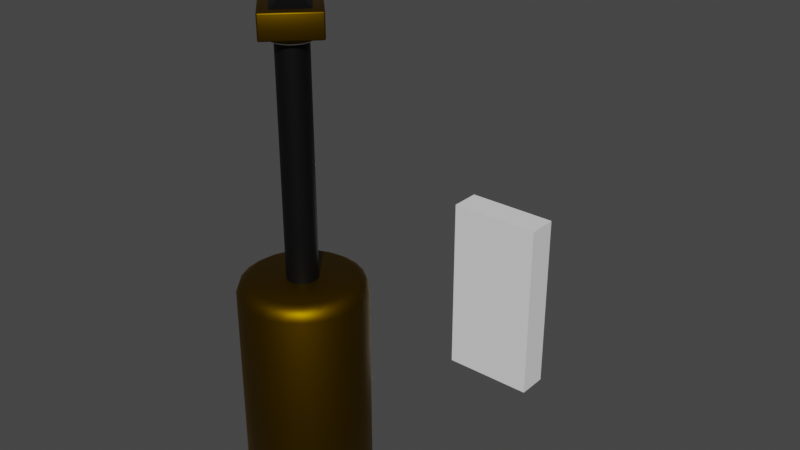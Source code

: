 # Source: WallPiston.blend  (saved by Blender 3.6.13; exported with 4.5.12 LTS)
import bpy
from mathutils import Matrix  # noqa: F401  (used for matrix-valued properties, if any)

bpy.ops.wm.read_factory_settings(use_empty=True)
scene = bpy.context.scene
scene.name = 'Scene'

# ---- collections
col_collection = bpy.data.collections.new('Collection'); scene.collection.children.link(col_collection)

# ---- materials (node trees are filled in below, after node groups)
mat_gold = bpy.data.materials.new('Gold')
mat_gold.use_transparent_shadow = False
mat_dark_metal = bpy.data.materials.new('Dark Metal')
mat_dark_metal.use_transparent_shadow = False
mat_emissive = bpy.data.materials.new('Emissive')
mat_emissive.use_transparent_shadow = False

# ---- node groups
ng_auto_smooth = bpy.data.node_groups.new('Auto Smooth', 'GeometryNodeTree')
_s = ng_auto_smooth.interface.new_socket(name='Geometry', in_out='OUTPUT', socket_type='NodeSocketGeometry')
_s = ng_auto_smooth.interface.new_socket(name='Geometry', in_out='INPUT', socket_type='NodeSocketGeometry')
_s = ng_auto_smooth.interface.new_socket(name='Angle', in_out='INPUT', socket_type='NodeSocketFloat')
_s.subtype = 'ANGLE'
_s.min_value = 0.0
_s.max_value = 3.142
ng_auto_smooth.is_modifier = True
_N = ng_auto_smooth.nodes; _L = ng_auto_smooth.links
n0 = _N.new('NodeGroupOutput'); n0.name = 'Group Output'; n0.location = (480, -100)
n1 = _N.new('NodeGroupInput'); n1.name = 'Group Input'; n1.location = (-420, -300)
n2 = _N.new('NodeGroupInput'); n2.name = 'Group Input.001'; n2.location = (-60, -100)
n3 = _N.new('GeometryNodeSetShadeSmooth'); n3.name = 'Set Shade Smooth'; n3.location = (120, -100)
n3.domain = 'EDGE'
n4 = _N.new('GeometryNodeSetShadeSmooth'); n4.name = 'Set Shade Smooth.001'; n4.location = (300, -100)
n5 = _N.new('GeometryNodeInputMeshEdgeAngle'); n5.name = 'Edge Angle'; n5.location = (-420, -220)
n6 = _N.new('GeometryNodeInputEdgeSmooth'); n6.name = 'Is Edge Smooth'; n6.location = (-60, -160)
n7 = _N.new('GeometryNodeInputShadeSmooth'); n7.name = 'Is Face Smooth'; n7.location = (-240, -340)
n8 = _N.new('FunctionNodeBooleanMath'); n8.name = 'Boolean Math'; n8.location = (-60, -220)
n9 = _N.new('FunctionNodeCompare'); n9.name = 'Compare'; n9.location = (-240, -180)
n9.operation = 'LESS_EQUAL'
_L.new(n5.outputs[0], n9.inputs[0])
_L.new(n4.outputs[0], n0.inputs[0])
_L.new(n1.outputs[1], n9.inputs[1])
_L.new(n9.outputs[0], n8.inputs[0])
_L.new(n7.outputs[0], n8.inputs[1])
_L.new(n2.outputs[0], n3.inputs[0])
_L.new(n6.outputs[0], n3.inputs[1])
_L.new(n3.outputs[0], n4.inputs[0])
_L.new(n8.outputs[0], n3.inputs[2])
n0.is_active_output = True

# ---- material node trees
mat_gold.use_nodes = True; mat_gold.node_tree.nodes.clear()
_N = mat_gold.node_tree.nodes; _L = mat_gold.node_tree.links
n0 = _N.new('ShaderNodeBsdfPrincipled'); n0.name = 'Principled BSDF'; n0.location = (10, 300)
n0.distribution = 'GGX'
n0.subsurface_method = 'RANDOM_WALK_SKIN'
n0.inputs[0].default_value = (0.1413, 0.07634, 0.0, 1.0)
n0.inputs[1].default_value = 1.0
n0.inputs[3].default_value = 1.45
n0.inputs[27].default_value = (0.0, 0.0, 0.0, 1.0)
n0.inputs[28].default_value = 1.0
n1 = _N.new('ShaderNodeOutputMaterial'); n1.name = 'Material Output'; n1.location = (300, 300)
_L.new(n0.outputs[0], n1.inputs[0])
n1.is_active_output = True
mat_dark_metal.use_nodes = True; mat_dark_metal.node_tree.nodes.clear()
_N = mat_dark_metal.node_tree.nodes; _L = mat_dark_metal.node_tree.links
n0 = _N.new('ShaderNodeBsdfPrincipled'); n0.name = 'Principled BSDF'; n0.location = (10, 300)
n0.distribution = 'GGX'
n0.subsurface_method = 'RANDOM_WALK_SKIN'
n0.inputs[0].default_value = (0.007221, 0.007221, 0.007221, 1.0)
n0.inputs[1].default_value = 0.633
n0.inputs[3].default_value = 1.45
n0.inputs[27].default_value = (0.0, 0.0, 0.0, 1.0)
n0.inputs[28].default_value = 1.0
n1 = _N.new('ShaderNodeOutputMaterial'); n1.name = 'Material Output'; n1.location = (300, 300)
_L.new(n0.outputs[0], n1.inputs[0])
n1.is_active_output = True
mat_emissive.use_nodes = True; mat_emissive.node_tree.nodes.clear()
_N = mat_emissive.node_tree.nodes; _L = mat_emissive.node_tree.links
n0 = _N.new('ShaderNodeBsdfPrincipled'); n0.name = 'Principled BSDF'; n0.location = (10, 300)
n0.distribution = 'GGX'
n0.subsurface_method = 'RANDOM_WALK_SKIN'
n0.inputs[3].default_value = 1.45
n0.inputs[27].default_value = (0.0, 0.0, 0.0, 1.0)
n0.inputs[28].default_value = 1.0
n1 = _N.new('ShaderNodeOutputMaterial'); n1.name = 'Material Output'; n1.location = (300, 300)
_L.new(n0.outputs[0], n1.inputs[0])
n1.is_active_output = True

# ---- world
world_world = bpy.data.worlds.new('World'); scene.world = world_world
world_world.use_nodes = True; world_world.node_tree.nodes.clear()
_N = world_world.node_tree.nodes; _L = world_world.node_tree.links
n0 = _N.new('ShaderNodeOutputWorld'); n0.name = 'World Output'; n0.location = (300, 300)
n1 = _N.new('ShaderNodeBackground'); n1.name = 'Background'; n1.location = (10, 300)
n1.inputs[0].default_value = (0.05088, 0.05088, 0.05088, 1.0)
_L.new(n1.outputs[0], n0.inputs[0])
n0.is_active_output = True
world_world.color = (0.05088, 0.05088, 0.05088)
world_world.use_sun_shadow = False
world_world.sun_shadow_jitter_overblur = 0.0

# ---- meshes
me_cube_001 = bpy.data.meshes.new('Cube.001')
me_cube_001.from_pydata([(-0.5012, -0.1659, 0.0), (-0.5012, -0.1659, 2.0), (-0.5012, 0.1659, 0.0), (-0.5012, 0.1659, 2.0), (0.5012, -0.1659, 0.0), (0.5012, -0.1659, 2.0), (0.5012, 0.1659, 0.0), (0.5012, 0.1659, 2.0)], [], [(0, 1, 3, 2), (2, 3, 7, 6), (6, 7, 5, 4), (4, 5, 1, 0), (2, 6, 4, 0), (7, 3, 1, 5)])
_uv = me_cube_001.uv_layers.new(name='UVMap')
_uv.uv.foreach_set('vector', [0.375, 0.0, 0.625, 0.0, 0.625, 0.25, 0.375, 0.25, 0.375, 0.25, 0.625, 0.25, 0.625, 0.5, 0.375, 0.5, 0.375, 0.5, 0.625, 0.5, 0.625, 0.75, 0.375, 0.75, 0.375, 0.75, 0.625, 0.75, 0.625, 1.0, 0.375, 1.0, 0.125, 0.5, 0.375, 0.5, 0.375, 0.75, 0.125, 0.75, 0.625, 0.5, 0.875, 0.5, 0.875, 0.75, 0.625, 0.75])
me_cube_001.update()
me_cylinder = bpy.data.meshes.new('Cylinder')
me_cylinder.from_pydata([(2.136e-08, 0.5735, 2.422), (2.136e-08, 0.5432, 2.501), (0.1484, 0.5539, 2.422), (0.1406, 0.5247, 2.501), (0.2867, 0.4966, 2.422), (0.2716, 0.4704, 2.501), (0.4055, 0.4055, 2.422), (0.3841, 0.3841, 2.501), (0.4966, 0.2867, 2.422), (0.4704, 0.2716, 2.501), (0.5539, 0.1484, 2.422), (0.5247, 0.1406, 2.501), (0.5735, -1.156e-09, 2.422), (0.5432, -1.989e-09, 2.501), (0.5539, -0.1484, 2.422), (0.5247, -0.1406, 2.501), (0.4966, -0.2867, 2.422), (0.4704, -0.2716, 2.501), (0.4055, -0.4055, 2.422), (0.3841, -0.3841, 2.501), (0.2867, -0.4966, 2.422), (0.2716, -0.4704, 2.501), (0.1484, -0.5539, 2.422), (0.1406, -0.5247, 2.501), (2.136e-08, -0.5735, 2.422), (2.136e-08, -0.5432, 2.501), (-0.1484, -0.5539, 2.422), (-0.1406, -0.5247, 2.501), (-0.2867, -0.4966, 2.422), (-0.2716, -0.4704, 2.501), (-0.4055, -0.4055, 2.422), (-0.3841, -0.3841, 2.501), (-0.4966, -0.2867, 2.422), (-0.4704, -0.2716, 2.501), (-0.5539, -0.1484, 2.422), (-0.5247, -0.1406, 2.501), (-0.5735, -1.156e-09, 2.422), (-0.5432, -1.989e-09, 2.501), (-0.5539, 0.1484, 2.422), (-0.5247, 0.1406, 2.501), (-0.4966, 0.2867, 2.422), (-0.4704, 0.2716, 2.501), (-0.4055, 0.4055, 2.422), (-0.3841, 0.3841, 2.501), (-0.2867, 0.4966, 2.422), (-0.2716, 0.4704, 2.501), (-0.1484, 0.5539, 2.422), (-0.1406, 0.5247, 2.501), (2.136e-08, 0.5735, 0.1234), (2.136e-08, 0.4702, -0.002313), (2.136e-08, 0.5432, 0.04376), (0.1217, 0.4542, -0.002313), (0.1484, 0.5539, 0.1234), (0.1406, 0.5247, 0.04376), (0.2351, 0.4072, -0.002313), (0.2867, 0.4966, 0.1234), (0.2716, 0.4704, 0.04376), (0.3325, 0.3325, -0.002313), (0.4055, 0.4055, 0.1234), (0.3841, 0.3841, 0.04376), (0.4072, 0.2351, -0.002313), (0.4966, 0.2867, 0.1234), (0.4704, 0.2716, 0.04376), (0.4542, 0.1217, -0.002313), (0.5539, 0.1484, 0.1234), (0.5247, 0.1406, 0.04376), (0.4702, -3.633e-09, -0.002313), (0.5735, -1.156e-09, 0.1234), (0.5432, -1.989e-09, 0.04376), (0.4542, -0.1217, -0.002313), (0.5539, -0.1484, 0.1234), (0.5247, -0.1406, 0.04376), (0.4072, -0.2351, -0.002313), (0.4966, -0.2867, 0.1234), (0.4704, -0.2716, 0.04376), (0.3325, -0.3325, -0.002313), (0.4055, -0.4055, 0.1234), (0.3841, -0.3841, 0.04376), (0.2351, -0.4072, -0.002313), (0.2867, -0.4966, 0.1234), (0.2716, -0.4704, 0.04376), (0.1217, -0.4542, -0.002313), (0.1484, -0.5539, 0.1234), (0.1406, -0.5247, 0.04376), (2.136e-08, -0.4702, -0.002313), (2.136e-08, -0.5735, 0.1234), (2.136e-08, -0.5432, 0.04376), (-0.1217, -0.4542, -0.002313), (-0.1484, -0.5539, 0.1234), (-0.1406, -0.5247, 0.04376), (-0.2351, -0.4072, -0.002313), (-0.2867, -0.4966, 0.1234), (-0.2716, -0.4704, 0.04376), (-0.3325, -0.3325, -0.002313), (-0.4055, -0.4055, 0.1234), (-0.3841, -0.3841, 0.04376), (-0.4072, -0.2351, -0.002313), (-0.4966, -0.2867, 0.1234), (-0.4704, -0.2716, 0.04376), (-0.4542, -0.1217, -0.002313), (-0.5539, -0.1484, 0.1234), (-0.5247, -0.1406, 0.04376), (-0.4702, -3.633e-09, -0.002313), (-0.5735, -1.156e-09, 0.1234), (-0.5432, -1.989e-09, 0.04376), (-0.4542, 0.1217, -0.002313), (-0.5539, 0.1484, 0.1234), (-0.5247, 0.1406, 0.04376), (-0.4072, 0.2351, -0.002313), (-0.4966, 0.2867, 0.1234), (-0.4704, 0.2716, 0.04376), (-0.3325, 0.3325, -0.002313), (-0.4055, 0.4055, 0.1234), (-0.3841, 0.3841, 0.04376), (-0.2351, 0.4072, -0.002313), (-0.2867, 0.4966, 0.1234), (-0.2716, 0.4704, 0.04376), (-0.1217, 0.4542, -0.002313), (-0.1484, 0.5539, 0.1234), (-0.1406, 0.5247, 0.04376), (0.1217, 0.4542, 2.547), (2.136e-08, 0.4702, 2.547), (0.2351, 0.4072, 2.547), (0.3325, 0.3325, 2.547), (0.4072, 0.2351, 2.547), (0.4542, 0.1217, 2.547), (0.4702, -3.633e-09, 2.547), (0.4542, -0.1217, 2.547), (0.4072, -0.2351, 2.547), (0.3325, -0.3325, 2.547), (0.2351, -0.4072, 2.547), (0.1217, -0.4542, 2.547), (2.136e-08, -0.4702, 2.547), (-0.1217, -0.4542, 2.547), (-0.2351, -0.4072, 2.547), (-0.3325, -0.3325, 2.547), (-0.4072, -0.2351, 2.547), (-0.4542, -0.1217, 2.547), (-0.4702, -3.633e-09, 2.547), (-0.4542, 0.1217, 2.547), (-0.4072, 0.2351, 2.547), (-0.3325, 0.3325, 2.547), (-0.2351, 0.4072, 2.547), (-0.1217, 0.4542, 2.547), (-9.785e-08, 0.1414, 0.0), (0.03661, 0.1366, 0.0), (0.07072, 0.1225, 0.0), (0.1, 0.1, 0.0), (0.1225, 0.07072, 0.0), (0.1366, 0.03661, 0.0), (0.1414, -7.28e-09, 0.0), (0.1366, -0.03661, 0.0), (0.1225, -0.07072, 0.0), (0.1, -0.1, 0.0), (0.07072, -0.1225, 0.0), (0.03661, -0.1366, 0.0), (-9.785e-08, -0.1414, 0.0), (-0.03661, -0.1366, 0.0), (-0.07072, -0.1225, 0.0), (-0.1, -0.1, 0.0), (-0.1225, -0.07072, 0.0), (-0.1366, -0.03661, 0.0), (-0.1414, -7.28e-09, 0.0), (-0.1366, 0.03661, 0.0), (-0.1225, 0.07072, 0.0), (-0.1, 0.1, 0.0), (-0.07072, 0.1225, 0.0), (-0.03661, 0.1366, 0.0), (-1.421e-07, 0.2054, 4.75), (0.05315, 0.1984, 4.75), (0.1027, 0.1779, 4.75), (0.1452, 0.1452, 4.75), (0.1779, 0.1027, 4.75), (0.1984, 0.05315, 4.75), (0.2054, -1.057e-08, 4.75), (0.1984, -0.05315, 4.75), (0.1779, -0.1027, 4.75), (0.1452, -0.1452, 4.75), (0.1027, -0.1779, 4.75), (0.05315, -0.1984, 4.75), (-1.421e-07, -0.2054, 4.75), (-0.05315, -0.1984, 4.75), (-0.1027, -0.1779, 4.75), (-0.1452, -0.1452, 4.75), (-0.1779, -0.1027, 4.75), (-0.1984, -0.05315, 4.75), (-0.2054, -1.057e-08, 4.75), (-0.1984, 0.05315, 4.75), (-0.1779, 0.1027, 4.75), (-0.1452, 0.1452, 4.75), (-0.1027, 0.1779, 4.75), (-0.05315, 0.1984, 4.75), (-0.07072, 0.1225, 4.661), (-0.1366, 0.03661, 4.661), (-0.1225, -0.07072, 4.661), (-0.03661, -0.1366, 4.661), (0.07072, -0.1225, 4.661), (0.1366, -0.03661, 4.661), (0.1225, 0.07072, 4.661), (0.03661, 0.1366, 4.661), (-0.1, 0.1, 4.661), (-0.1225, 0.07072, 4.661), (-0.1414, -7.28e-09, 4.661), (-0.1366, -0.03661, 4.661), (-0.1, -0.1, 4.661), (-0.07072, -0.1225, 4.661), (-9.785e-08, -0.1414, 4.661), (0.03661, -0.1366, 4.661), (0.1, -0.1, 4.661), (0.1225, -0.07072, 4.661), (0.1414, -7.28e-09, 4.661), (0.1366, 0.03661, 4.661), (0.1, 0.1, 4.661), (0.07072, 0.1225, 4.661), (-9.785e-08, 0.1414, 4.661), (-0.03661, 0.1366, 4.661), (-0.1027, 0.1779, 4.661), (-0.1984, 0.05315, 4.661), (-0.1779, -0.1027, 4.661), (-0.05315, -0.1984, 4.661), (0.1027, -0.1779, 4.661), (0.1984, -0.05315, 4.661), (0.1779, 0.1027, 4.661), (0.05315, 0.1984, 4.661), (-0.1779, 0.1027, 4.661), (-0.1984, -0.05315, 4.661), (-0.1027, -0.1779, 4.661), (0.05315, -0.1984, 4.661), (0.1779, -0.1027, 4.661), (0.1984, 0.05315, 4.661), (0.1027, 0.1779, 4.661), (-0.05315, 0.1984, 4.661), (-0.1452, 0.1452, 4.661), (-0.2054, -1.057e-08, 4.661), (-0.1452, -0.1452, 4.661), (-1.421e-07, -0.2054, 4.661), (0.1452, -0.1452, 4.661), (0.2054, -1.057e-08, 4.661), (0.1452, 0.1452, 4.661), (-1.421e-07, 0.2054, 4.661), (-0.345, 9.313e-10, 4.698), (-0.3537, -0.008681, 4.71), (-0.3537, 0.008681, 4.71), (-0.3511, -0.006139, 4.701), (-0.355, -9.313e-10, 4.703), (-0.3573, -3.725e-09, 4.71), (-0.3511, 0.006139, 4.701), (-0.2274, -0.01098, 4.921), (-0.2274, 0.01098, 4.921), (-0.2507, 0.0, 4.921), (-0.232, -1.676e-08, 4.921), (9.313e-10, 0.345, 4.698), (-0.008681, 0.3537, 4.71), (0.008681, 0.3537, 4.71), (-0.006139, 0.3511, 4.701), (-9.313e-10, 0.355, 4.703), (-3.725e-09, 0.3573, 4.71), (0.006139, 0.3511, 4.701), (-0.01098, 0.2274, 4.921), (0.01098, 0.2274, 4.921), (0.0, 0.2507, 4.921), (-1.676e-08, 0.232, 4.921), (-9.313e-10, -0.345, 4.698), (0.008681, -0.3537, 4.71), (-0.008681, -0.3537, 4.71), (0.006139, -0.3511, 4.701), (9.313e-10, -0.355, 4.703), (3.725e-09, -0.3573, 4.71), (-0.006139, -0.3511, 4.701), (0.01098, -0.2274, 4.921), (-0.01098, -0.2274, 4.921), (0.0, -0.2507, 4.921), (1.676e-08, -0.232, 4.921), (0.345, -9.313e-10, 4.698), (0.3537, 0.008681, 4.71), (0.3537, -0.008681, 4.71), (0.3511, 0.006139, 4.701), (0.355, 9.313e-10, 4.703), (0.3573, 3.725e-09, 4.71), (0.3511, -0.006139, 4.701), (0.2274, 0.01098, 4.921), (0.2274, -0.01098, 4.921), (0.2507, 0.0, 4.921), (0.232, 1.676e-08, 4.921), (-0.3537, -0.008681, 4.909), (-0.345, 0.0, 4.921), (-0.3537, 0.008681, 4.909), (-0.3511, -0.006139, 4.917), (-0.355, 1.397e-09, 4.916), (-0.3511, 0.006139, 4.917), (-0.3573, 3.26e-09, 4.909), (0.0, 0.345, 4.921), (0.008681, 0.3537, 4.909), (-0.008681, 0.3537, 4.909), (0.006139, 0.3511, 4.917), (4.113e-10, 0.355, 4.916), (1.863e-09, 0.3573, 4.909), (-0.006139, 0.3511, 4.917), (0.345, 0.0, 4.921), (0.3537, -0.008681, 4.909), (0.3537, 0.008681, 4.909), (0.3511, -0.006139, 4.917), (0.355, -4.113e-10, 4.916), (0.3573, -1.863e-09, 4.909), (0.3511, 0.006139, 4.917), (0.0, -0.345, 4.921), (-0.008681, -0.3537, 4.909), (0.008681, -0.3537, 4.909), (-0.006139, -0.3511, 4.917), (-4.113e-10, -0.355, 4.916), (-1.863e-09, -0.3573, 4.909), (0.006139, -0.3511, 4.917), (0.01098, -0.01098, 5.046), (0.01098, 0.01098, 5.046), (-0.01098, 0.01098, 5.046), (-0.01098, -0.01098, 5.046), (0.01212, 4.657e-10, 5.048), (-5.384e-10, -1.019e-10, 5.051), (-4.657e-10, 0.01212, 5.048), (-0.01212, -4.657e-10, 5.048), (4.657e-10, -0.01212, 5.048), (-0.1302, 0.1302, 4.661), (-0.1151, 0.1151, 4.661), (-0.1841, -9.474e-09, 4.661), (-0.1628, -8.377e-09, 4.661), (-0.1302, -0.1302, 4.661), (-0.1151, -0.1151, 4.661), (-1.273e-07, -0.1841, 4.661), (-1.126e-07, -0.1628, 4.661), (0.1302, -0.1302, 4.661), (0.1151, -0.1151, 4.661), (0.1841, -9.474e-09, 4.661), (0.1628, -8.377e-09, 4.661), (0.1302, 0.1302, 4.661), (0.1151, 0.1151, 4.661), (-1.273e-07, 0.1841, 4.661), (-1.126e-07, 0.1628, 4.661), (-0.08138, 0.141, 4.661), (-0.09203, 0.1594, 4.661), (-0.1572, 0.04212, 4.661), (-0.1778, 0.04764, 4.661), (-0.141, -0.08138, 4.661), (-0.1594, -0.09203, 4.661), (-0.04212, -0.1572, 4.661), (-0.04764, -0.1778, 4.661), (0.08138, -0.141, 4.661), (0.09203, -0.1594, 4.661), (0.1572, -0.04212, 4.661), (0.1778, -0.04764, 4.661), (0.141, 0.08138, 4.661), (0.1594, 0.09203, 4.661), (0.04212, 0.1572, 4.661), (0.04764, 0.1778, 4.661), (-0.141, 0.08138, 4.661), (-0.1594, 0.09203, 4.661), (-0.1572, -0.04212, 4.661), (-0.1778, -0.04764, 4.661), (-0.08138, -0.141, 4.661), (-0.09203, -0.1594, 4.661), (0.04212, -0.1572, 4.661), (0.04764, -0.1778, 4.661), (0.141, -0.08138, 4.661), (0.1594, -0.09203, 4.661), (0.1572, 0.04212, 4.661), (0.1778, 0.04764, 4.661), (0.08138, 0.141, 4.661), (0.09203, 0.1594, 4.661), (-0.04212, 0.1572, 4.661), (-0.04764, 0.1778, 4.661), (-0.1268, 0.1268, 4.644), (-0.1302, 0.1302, 4.648), (-0.1151, 0.1151, 4.648), (-0.1184, 0.1184, 4.644), (-0.1793, -9.231e-09, 4.644), (-0.1841, -9.474e-09, 4.648), (-0.1628, -8.377e-09, 4.648), (-0.1675, -8.619e-09, 4.644), (-0.1268, -0.1268, 4.644), (-0.1302, -0.1302, 4.648), (-0.1151, -0.1151, 4.648), (-0.1184, -0.1184, 4.644), (-1.241e-07, -0.1793, 4.644), (-1.273e-07, -0.1841, 4.648), (-1.126e-07, -0.1628, 4.648), (-1.158e-07, -0.1675, 4.644), (0.1268, -0.1268, 4.644), (0.1302, -0.1302, 4.648), (0.1151, -0.1151, 4.648), (0.1184, -0.1184, 4.644), (0.1793, -9.231e-09, 4.644), (0.1841, -9.474e-09, 4.648), (0.1628, -8.377e-09, 4.648), (0.1675, -8.619e-09, 4.644), (0.1268, 0.1268, 4.644), (0.1302, 0.1302, 4.648), (0.1151, 0.1151, 4.648), (0.1184, 0.1184, 4.644), (-1.241e-07, 0.1793, 4.644), (-1.273e-07, 0.1841, 4.648), (-1.126e-07, 0.1628, 4.648), (-1.158e-07, 0.1675, 4.644), (-0.08374, 0.145, 4.644), (-0.08138, 0.141, 4.648), (-0.09203, 0.1594, 4.648), (-0.08967, 0.1553, 4.644), (-0.1618, 0.04335, 4.644), (-0.1572, 0.04212, 4.648), (-0.1778, 0.04764, 4.648), (-0.1732, 0.04642, 4.644), (-0.145, -0.08374, 4.644), (-0.141, -0.08138, 4.648), (-0.1594, -0.09203, 4.648), (-0.1553, -0.08967, 4.644), (-0.04335, -0.1618, 4.644), (-0.04212, -0.1572, 4.648), (-0.04764, -0.1778, 4.648), (-0.04642, -0.1732, 4.644), (0.08374, -0.145, 4.644), (0.08138, -0.141, 4.648), (0.09203, -0.1594, 4.648), (0.08967, -0.1553, 4.644), (0.1618, -0.04335, 4.644), (0.1572, -0.04212, 4.648), (0.1778, -0.04764, 4.648), (0.1732, -0.04642, 4.644), (0.145, 0.08374, 4.644), (0.141, 0.08138, 4.648), (0.1594, 0.09203, 4.648), (0.1553, 0.08967, 4.644), (0.04335, 0.1618, 4.644), (0.04212, 0.1572, 4.648), (0.04764, 0.1778, 4.648), (0.04642, 0.1732, 4.644), (-0.145, 0.08374, 4.644), (-0.141, 0.08138, 4.648), (-0.1594, 0.09203, 4.648), (-0.1553, 0.08967, 4.644), (-0.1618, -0.04335, 4.644), (-0.1572, -0.04212, 4.648), (-0.1778, -0.04764, 4.648), (-0.1732, -0.04642, 4.644), (-0.08374, -0.145, 4.644), (-0.08138, -0.141, 4.648), (-0.09203, -0.1594, 4.648), (-0.08967, -0.1553, 4.644), (0.04335, -0.1618, 4.644), (0.04212, -0.1572, 4.648), (0.04764, -0.1778, 4.648), (0.04642, -0.1732, 4.644), (0.145, -0.08374, 4.644), (0.141, -0.08138, 4.648), (0.1594, -0.09203, 4.648), (0.1553, -0.08967, 4.644), (0.1618, 0.04335, 4.644), (0.1572, 0.04212, 4.648), (0.1778, 0.04764, 4.648), (0.1732, 0.04642, 4.644), (0.08374, 0.145, 4.644), (0.08138, 0.141, 4.648), (0.09203, 0.1594, 4.648), (0.08967, 0.1553, 4.644), (-0.04335, 0.1618, 4.644), (-0.04212, 0.1572, 4.648), (-0.04764, 0.1778, 4.648), (-0.04642, 0.1732, 4.644)], [], [(2, 0, 1, 3), (4, 2, 3, 5), (6, 4, 5, 7), (8, 6, 7, 9), (10, 8, 9, 11), (12, 10, 11, 13), (14, 12, 13, 15), (16, 14, 15, 17), (18, 16, 17, 19), (20, 18, 19, 21), (22, 20, 21, 23), (24, 22, 23, 25), (26, 24, 25, 27), (28, 26, 27, 29), (30, 28, 29, 31), (32, 30, 31, 33), (34, 32, 33, 35), (36, 34, 35, 37), (38, 36, 37, 39), (40, 38, 39, 41), (42, 40, 41, 43), (44, 42, 43, 45), (46, 44, 45, 47), (0, 46, 47, 1), (143, 142, 141, 140, 139, 138, 137, 136, 135, 134, 133, 132, 131, 130, 129, 128, 127, 126, 125, 124, 123, 122, 120, 121), (52, 48, 0, 2), (49, 51, 54, 57, 60, 63, 66, 69, 72, 75, 78, 81, 84, 87, 90, 93, 96, 99, 102, 105, 108, 111, 114, 117), (55, 52, 2, 4), (58, 55, 4, 6), (61, 58, 6, 8), (64, 61, 8, 10), (67, 64, 10, 12), (70, 67, 12, 14), (73, 70, 14, 16), (76, 73, 16, 18), (79, 76, 18, 20), (82, 79, 20, 22), (85, 82, 22, 24), (88, 85, 24, 26), (91, 88, 26, 28), (94, 91, 28, 30), (97, 94, 30, 32), (100, 97, 32, 34), (103, 100, 34, 36), (106, 103, 36, 38), (109, 106, 38, 40), (112, 109, 40, 42), (115, 112, 42, 44), (118, 115, 44, 46), (48, 118, 46, 0), (52, 53, 50, 48), (53, 51, 49, 50), (55, 56, 53, 52), (56, 54, 51, 53), (58, 59, 56, 55), (59, 57, 54, 56), (61, 62, 59, 58), (62, 60, 57, 59), (64, 65, 62, 61), (65, 63, 60, 62), (67, 68, 65, 64), (68, 66, 63, 65), (70, 71, 68, 67), (71, 69, 66, 68), (73, 74, 71, 70), (74, 72, 69, 71), (76, 77, 74, 73), (77, 75, 72, 74), (79, 80, 77, 76), (80, 78, 75, 77), (82, 83, 80, 79), (83, 81, 78, 80), (85, 86, 83, 82), (86, 84, 81, 83), (88, 89, 86, 85), (89, 87, 84, 86), (91, 92, 89, 88), (92, 90, 87, 89), (94, 95, 92, 91), (95, 93, 90, 92), (97, 98, 95, 94), (98, 96, 93, 95), (100, 101, 98, 97), (101, 99, 96, 98), (103, 104, 101, 100), (104, 102, 99, 101), (106, 107, 104, 103), (107, 105, 102, 104), (109, 110, 107, 106), (110, 108, 105, 107), (112, 113, 110, 109), (113, 111, 108, 110), (115, 116, 113, 112), (116, 114, 111, 113), (118, 119, 116, 115), (119, 117, 114, 116), (48, 50, 119, 118), (50, 49, 117, 119), (1, 47, 143, 121), (47, 45, 142, 143), (45, 43, 141, 142), (43, 41, 140, 141), (41, 39, 139, 140), (39, 37, 138, 139), (37, 35, 137, 138), (35, 33, 136, 137), (33, 31, 135, 136), (31, 29, 134, 135), (29, 27, 133, 134), (27, 25, 132, 133), (25, 23, 131, 132), (23, 21, 130, 131), (21, 19, 129, 130), (19, 17, 128, 129), (17, 15, 127, 128), (15, 13, 126, 127), (13, 11, 125, 126), (11, 9, 124, 125), (9, 7, 123, 124), (7, 5, 122, 123), (5, 3, 120, 122), (3, 1, 121, 120), (216, 232, 189, 190), (217, 233, 186, 187), (218, 234, 183, 184), (219, 235, 180, 181), (220, 236, 177, 178), (221, 237, 174, 175), (222, 238, 171, 172), (223, 239, 168, 169), (231, 216, 190, 191), (224, 217, 187, 188), (225, 218, 184, 185), (226, 219, 181, 182), (227, 220, 178, 179), (228, 221, 175, 176), (229, 222, 172, 173), (230, 223, 169, 170), (232, 224, 188, 189), (233, 225, 185, 186), (234, 226, 182, 183), (235, 227, 179, 180), (236, 228, 176, 177), (237, 229, 173, 174), (238, 230, 170, 171), (239, 231, 191, 168), (144, 167, 215, 214), (147, 146, 213, 212), (150, 149, 211, 210), (153, 152, 209, 208), (156, 155, 207, 206), (159, 158, 205, 204), (162, 161, 203, 202), (165, 164, 201, 200), (146, 145, 199, 213), (149, 148, 198, 211), (152, 151, 197, 209), (155, 154, 196, 207), (158, 157, 195, 205), (161, 160, 194, 203), (164, 163, 193, 201), (167, 166, 192, 215), (145, 144, 214, 199), (148, 147, 212, 198), (151, 150, 210, 197), (154, 153, 208, 196), (157, 156, 206, 195), (160, 159, 204, 194), (163, 162, 202, 193), (166, 165, 200, 192), (335, 368, 231, 239), (333, 366, 230, 238), (331, 364, 229, 237), (329, 362, 228, 236), (327, 360, 227, 235), (325, 358, 226, 234), (323, 356, 225, 233), (321, 354, 224, 232), (366, 352, 223, 230), (364, 350, 222, 229), (362, 348, 221, 228), (360, 346, 220, 227), (358, 344, 219, 226), (356, 342, 218, 225), (354, 340, 217, 224), (368, 338, 216, 231), (352, 335, 239, 223), (350, 333, 238, 222), (348, 331, 237, 221), (346, 329, 236, 220), (344, 327, 235, 219), (342, 325, 234, 218), (340, 323, 233, 217), (338, 321, 232, 216), (264, 306, 284, 241), (280, 259, 313), (269, 281, 312), (258, 248, 314), (242, 286, 293, 252), (247, 270, 315), (275, 299, 307, 263), (253, 292, 300, 274), (260, 259, 280, 282, 298, 291), (249, 248, 258, 260, 291, 285), (271, 270, 247, 249, 285, 305), (282, 281, 269, 271, 305, 298), (240, 243, 244, 246), (241, 245, 244, 243), (242, 246, 244, 245), (247, 250, 249), (250, 248, 249), (251, 254, 255, 257), (252, 256, 255, 254), (253, 257, 255, 256), (258, 261, 260), (261, 259, 260), (262, 265, 266, 268), (263, 267, 266, 265), (264, 268, 266, 267), (269, 272, 271), (272, 270, 271), (273, 276, 277, 279), (274, 278, 277, 276), (275, 279, 277, 278), (280, 283, 282), (283, 281, 282), (284, 287, 288, 290), (285, 289, 288, 287), (286, 290, 288, 289), (291, 294, 295, 297), (292, 296, 295, 294), (293, 297, 295, 296), (298, 301, 302, 304), (299, 303, 302, 301), (300, 304, 302, 303), (305, 308, 309, 311), (306, 310, 309, 308), (307, 311, 309, 310), (312, 316, 317, 320), (313, 318, 317, 316), (314, 319, 317, 318), (315, 320, 317, 319), (251, 240, 246, 254), (254, 246, 242, 252), (241, 284, 290, 245), (245, 290, 286, 242), (285, 291, 297, 289), (289, 297, 293, 286), (292, 253, 256, 296), (296, 256, 252, 293), (273, 251, 257, 276), (276, 257, 253, 274), (291, 298, 304, 294), (294, 304, 300, 292), (299, 275, 278, 303), (303, 278, 274, 300), (262, 273, 279, 265), (265, 279, 275, 263), (298, 305, 311, 301), (301, 311, 307, 299), (306, 264, 267, 310), (310, 267, 263, 307), (240, 262, 268, 243), (243, 268, 264, 241), (305, 285, 287, 308), (308, 287, 284, 306), (312, 281, 283, 316), (316, 283, 280, 313), (258, 314, 318, 261), (261, 318, 313, 259), (247, 315, 319, 250), (250, 319, 314, 248), (269, 312, 320, 272), (272, 320, 315, 270), (251, 273, 262, 240), (192, 200, 322, 337), (336, 367, 462, 399), (193, 202, 324, 339), (453, 425, 428, 456), (194, 204, 326, 341), (322, 353, 434, 371), (195, 206, 328, 343), (364, 331, 390, 455), (196, 208, 330, 345), (349, 334, 395, 426), (197, 210, 332, 347), (449, 421, 424, 452), (198, 212, 334, 349), (343, 328, 383, 414), (199, 214, 336, 351), (334, 365, 458, 395), (215, 192, 337, 367), (361, 347, 422, 450), (201, 193, 339, 353), (362, 329, 386, 451), (203, 194, 341, 355), (392, 453, 456, 389), (205, 195, 343, 357), (445, 417, 420, 448), (207, 196, 345, 359), (341, 326, 379, 410), (209, 197, 347, 361), (396, 457, 460, 393), (211, 198, 349, 363), (359, 345, 418, 446), (213, 199, 351, 365), (327, 344, 415, 382), (200, 201, 353, 322), (388, 449, 452, 385), (202, 203, 355, 324), (441, 413, 416, 444), (204, 205, 357, 326), (339, 324, 375, 406), (206, 207, 359, 328), (330, 361, 450, 387), (208, 209, 361, 330), (357, 343, 414, 442), (210, 211, 363, 332), (325, 342, 411, 378), (212, 213, 365, 334), (384, 445, 448, 381), (214, 215, 367, 336), (351, 336, 399, 430), (354, 321, 370, 435), (356, 323, 374, 439), (358, 325, 378, 443), (360, 327, 382, 447), (345, 330, 387, 418), (332, 363, 454, 391), (366, 333, 394, 459), (368, 335, 398, 463), (367, 337, 402, 462), (353, 339, 406, 434), (355, 341, 410, 438), (344, 358, 443, 415), (346, 360, 447, 419), (348, 362, 451, 423), (363, 349, 426, 454), (365, 351, 430, 458), (401, 372, 369, 404), (405, 376, 373, 408), (409, 380, 377, 412), (413, 384, 381, 416), (417, 388, 385, 420), (421, 392, 389, 424), (425, 396, 393, 428), (429, 400, 397, 432), (329, 346, 419, 386), (337, 322, 371, 402), (350, 364, 455, 427), (400, 461, 464, 397), (347, 332, 391, 422), (324, 355, 438, 375), (457, 429, 432, 460), (338, 368, 463, 403), (331, 348, 423, 390), (376, 437, 440, 373), (352, 366, 459, 431), (433, 405, 408, 436), (335, 352, 431, 398), (326, 357, 442, 379), (340, 354, 435, 407), (333, 350, 427, 394), (380, 441, 444, 377), (323, 340, 407, 374), (437, 409, 412, 440), (461, 401, 404, 464), (328, 359, 446, 383), (321, 338, 403, 370), (342, 356, 439, 411), (372, 401, 402, 371), (370, 403, 404, 369), (376, 405, 406, 375), (374, 407, 408, 373), (380, 409, 410, 379), (378, 411, 412, 377), (384, 413, 414, 383), (382, 415, 416, 381), (388, 417, 418, 387), (386, 419, 420, 385), (392, 421, 422, 391), (390, 423, 424, 389), (396, 425, 426, 395), (394, 427, 428, 393), (400, 429, 430, 399), (398, 431, 432, 397), (401, 461, 462, 402), (403, 463, 464, 404), (405, 433, 434, 406), (407, 435, 436, 408), (409, 437, 438, 410), (411, 439, 440, 412), (413, 441, 442, 414), (415, 443, 444, 416), (417, 445, 446, 418), (419, 447, 448, 420), (421, 449, 450, 422), (423, 451, 452, 424), (425, 453, 454, 426), (427, 455, 456, 428), (429, 457, 458, 430), (431, 459, 460, 432), (433, 372, 371, 434), (435, 370, 369, 436), (437, 376, 375, 438), (439, 374, 373, 440), (441, 380, 379, 442), (443, 378, 377, 444), (445, 384, 383, 446), (447, 382, 381, 448), (449, 388, 387, 450), (451, 386, 385, 452), (453, 392, 391, 454), (455, 390, 389, 456), (457, 396, 395, 458), (459, 394, 393, 460), (461, 400, 399, 462), (463, 398, 397, 464), (372, 433, 436, 369)])
me_cylinder.polygons.foreach_set('use_smooth', [True] * 419)
me_cylinder.polygons.foreach_set('material_index', [0, 0, 0, 0, 0, 0, 0, 0, 0, 0, 0, 0, 0, 0, 0, 0, 0, 0, 0, 0, 0, 0, 0, 0, 0, 0, 0, 0, 0, 0, 0, 0, 0, 0, 0, 0, 0, 0, 0, 0, 0, 0, 0, 0, 0, 0, 0, 0, 0, 0, 0, 0, 0, 0, 0, 0, 0, 0, 0, 0, 0, 0, 0, 0, 0, 0, 0, 0, 0, 0, 0, 0, 0, 0, 0, 0, 0, 0, 0, 0, 0, 0, 0, 0, 0, 0, 0, 0, 0, 0, 0, 0, 0, 0, 0, 0, 0, 0, 0, 0, 0, 0, 0, 0, 0, 0, 0, 0, 0, 0, 0, 0, 0, 0, 0, 0, 0, 0, 0, 0, 0, 0, 0, 0, 0, 0, 0, 0, 0, 0, 0, 0, 0, 0, 0, 0, 0, 0, 0, 0, 0, 0, 0, 0, 0, 0, 1, 1, 1, 1, 1, 1, 1, 1, 1, 1, 1, 1, 1, 1, 1, 1, 1, 1, 1, 1, 1, 1, 1, 1, 0, 0, 0, 0, 0, 0, 0, 0, 0, 0, 0, 0, 0, 0, 0, 0, 0, 0, 0, 0, 0, 0, 0, 0, 0, 1, 1, 1, 0, 1, 0, 0, 0, 0, 0, 0, 0, 0, 0, 0, 0, 0, 0, 0, 0, 0, 0, 0, 0, 0, 0, 0, 0, 0, 0, 0, 0, 0, 0, 0, 0, 0, 0, 0, 0, 0, 0, 0, 1, 1, 1, 1, 0, 0, 0, 0, 0, 0, 0, 0, 0, 0, 0, 0, 0, 0, 0, 0, 0, 0, 0, 0, 0, 0, 0, 0, 1, 1, 1, 1, 1, 1, 1, 1, 0, 0, 2, 0, 2, 0, 2, 0, 2, 0, 2, 0, 2, 0, 2, 0, 2, 0, 2, 0, 2, 0, 2, 0, 2, 0, 2, 0, 2, 0, 2, 0, 2, 0, 2, 0, 2, 0, 2, 0, 2, 0, 2, 0, 2, 0, 2, 0, 2, 2, 2, 2, 2, 2, 2, 2, 2, 2, 2, 2, 2, 2, 2, 2, 2, 2, 2, 2, 2, 2, 2, 2, 2, 2, 2, 2, 2, 2, 2, 2, 2, 2, 2, 2, 2, 2, 2, 2, 2, 2, 2, 2, 2, 2, 2, 2, 2, 2, 2, 2, 2, 2, 2, 2, 2, 2, 2, 2, 2, 2, 2, 2, 2, 2, 2, 2, 2, 2, 2, 2, 2, 2, 2, 2, 2, 2, 2, 2, 2, 2, 2, 2, 2, 2, 2, 2, 2, 2, 2, 2, 2, 2, 2, 2, 2])
_uv = me_cylinder.uv_layers.new(name='UVMap')
_uv.uv.foreach_set('vector', [0.6827, 0.0171, 0.6517, 0.0171, 0.6508, 0.0, 0.6802, 0.0, 0.7105, 0.0171, 0.6827, 0.0171, 0.6802, 0.0, 0.7066, 0.0, 0.7332, 0.0171, 0.7105, 0.0171, 0.7066, 0.0, 0.7281, 0.0, 0.7611, 0.0171, 0.7332, 0.0171, 0.7372, 0.0, 0.7635, 0.0, 0.7921, 0.0171, 0.7611, 0.0171, 0.7635, 0.0, 0.7929, 0.0, 0.8242, 0.0171, 0.7921, 0.0171, 0.7929, 0.0, 0.8234, 0.0, 0.8552, 0.0171, 0.8242, 0.0171, 0.8234, 0.0, 0.8527, 0.0, 0.883, 0.0171, 0.8552, 0.0171, 0.8527, 0.0, 0.8791, 0.0, 0.1929, 0.0171, 0.1702, 0.0171, 0.1754, 0.0, 0.1969, 0.0, 0.2208, 0.0171, 0.1929, 0.0171, 0.1969, 0.0, 0.2232, 0.0, 0.2518, 0.0171, 0.2208, 0.0171, 0.2232, 0.0, 0.2526, 0.0, 0.2839, 0.0171, 0.2518, 0.0171, 0.2526, 0.0, 0.2831, 0.0, 0.3149, 0.0171, 0.2839, 0.0171, 0.2831, 0.0, 0.3124, 0.0, 0.3427, 0.0171, 0.3149, 0.0171, 0.3124, 0.0, 0.3388, 0.0, 0.3882, 0.0171, 0.3655, 0.0171, 0.3706, 0.0, 0.3921, 0.0, 0.416, 0.0171, 0.3882, 0.0171, 0.3921, 0.0, 0.4185, 0.0, 0.447, 0.0171, 0.416, 0.0171, 0.4185, 0.0, 0.4479, 0.0, 0.4791, 0.0171, 0.447, 0.0171, 0.4479, 0.0, 0.4783, 0.0, 0.5102, 0.0171, 0.4791, 0.0171, 0.4783, 0.0, 0.5077, 0.0, 0.538, 0.0171, 0.5102, 0.0171, 0.5077, 0.0, 0.534, 0.0, 0.5607, 0.0171, 0.538, 0.0171, 0.534, 0.0, 0.5556, 0.0, 0.5885, 0.0171, 0.5607, 0.0171, 0.5647, 0.0, 0.591, 0.0, 0.6196, 0.0171, 0.5885, 0.0171, 0.591, 0.0, 0.6204, 0.0, 0.6517, 0.0171, 0.6196, 0.0171, 0.6204, 0.0, 0.6508, 0.0, 0.2472, 0.7361, 0.2244, 0.7229, 0.2057, 0.7043, 0.1926, 0.6815, 0.1858, 0.656, 0.1858, 0.6297, 0.1926, 0.6042, 0.2057, 0.5814, 0.2244, 0.5628, 0.2472, 0.5496, 0.2726, 0.5428, 0.2989, 0.5428, 0.3244, 0.5496, 0.3472, 0.5628, 0.3658, 0.5814, 0.379, 0.6042, 0.3858, 0.6297, 0.3858, 0.656, 0.379, 0.6815, 0.3658, 0.7043, 0.3472, 0.7229, 0.3244, 0.7361, 0.2989, 0.7429, 0.2726, 0.7429, 0.6827, 0.5102, 0.6517, 0.5102, 0.6517, 0.0171, 0.6827, 0.0171, 0.5037, 0.7429, 0.4783, 0.7361, 0.4555, 0.7229, 0.4369, 0.7043, 0.4237, 0.6815, 0.4169, 0.656, 0.4169, 0.6297, 0.4237, 0.6042, 0.4369, 0.5814, 0.4555, 0.5628, 0.4783, 0.5496, 0.5037, 0.5428, 0.5301, 0.5428, 0.5555, 0.5496, 0.5783, 0.5628, 0.5969, 0.5814, 0.6101, 0.6042, 0.6169, 0.6297, 0.6169, 0.656, 0.6101, 0.6815, 0.5969, 0.7043, 0.5783, 0.7229, 0.5555, 0.7361, 0.5301, 0.7429, 0.7105, 0.5102, 0.6827, 0.5102, 0.6827, 0.0171, 0.7105, 0.0171, 0.7332, 0.5102, 0.7105, 0.5102, 0.7105, 0.0171, 0.7332, 0.0171, 0.7611, 0.5102, 0.7332, 0.5102, 0.7332, 0.0171, 0.7611, 0.0171, 0.7921, 0.5102, 0.7611, 0.5102, 0.7611, 0.0171, 0.7921, 0.0171, 0.8242, 0.5102, 0.7921, 0.5102, 0.7921, 0.0171, 0.8242, 0.0171, 0.8552, 0.5102, 0.8242, 0.5102, 0.8242, 0.0171, 0.8552, 0.0171, 0.883, 0.5102, 0.8552, 0.5102, 0.8552, 0.0171, 0.883, 0.0171, 0.1929, 0.5102, 0.1702, 0.5102, 0.1702, 0.0171, 0.1929, 0.0171, 0.2208, 0.5102, 0.1929, 0.5102, 0.1929, 0.0171, 0.2208, 0.0171, 0.2518, 0.5102, 0.2208, 0.5102, 0.2208, 0.0171, 0.2518, 0.0171, 0.2839, 0.5102, 0.2518, 0.5102, 0.2518, 0.0171, 0.2839, 0.0171, 0.3149, 0.5102, 0.2839, 0.5102, 0.2839, 0.0171, 0.3149, 0.0171, 0.3427, 0.5102, 0.3149, 0.5102, 0.3149, 0.0171, 0.3427, 0.0171, 0.3655, 0.5102, 0.3427, 0.5102, 0.3427, 0.0171, 0.3655, 0.0171, 0.416, 0.5102, 0.3882, 0.5102, 0.3882, 0.0171, 0.416, 0.0171, 0.447, 0.5102, 0.416, 0.5102, 0.416, 0.0171, 0.447, 0.0171, 0.4791, 0.5102, 0.447, 0.5102, 0.447, 0.0171, 0.4791, 0.0171, 0.5102, 0.5102, 0.4791, 0.5102, 0.4791, 0.0171, 0.5102, 0.0171, 0.538, 0.5102, 0.5102, 0.5102, 0.5102, 0.0171, 0.538, 0.0171, 0.5607, 0.5102, 0.538, 0.5102, 0.538, 0.0171, 0.5607, 0.0171, 0.5885, 0.5102, 0.5607, 0.5102, 0.5607, 0.0171, 0.5885, 0.0171, 0.6196, 0.5102, 0.5885, 0.5102, 0.5885, 0.0171, 0.6196, 0.0171, 0.6517, 0.5102, 0.6196, 0.5102, 0.6196, 0.0171, 0.6517, 0.0171, 0.6827, 0.5102, 0.6802, 0.5273, 0.6508, 0.5273, 0.6517, 0.5102, 0.4723, 0.7505, 0.4783, 0.7361, 0.5037, 0.7429, 0.5017, 0.7584, 0.7105, 0.5102, 0.7066, 0.5273, 0.6802, 0.5273, 0.6827, 0.5102, 0.4459, 0.7353, 0.4555, 0.7229, 0.4783, 0.7361, 0.4723, 0.7505, 0.7332, 0.5102, 0.7281, 0.5273, 0.7066, 0.5273, 0.7105, 0.5102, 0.4244, 0.7138, 0.4369, 0.7043, 0.4555, 0.7229, 0.4459, 0.7353, 0.7611, 0.5102, 0.7635, 0.5273, 0.7372, 0.5273, 0.7332, 0.5102, 0.4092, 0.6875, 0.4237, 0.6815, 0.4369, 0.7043, 0.4244, 0.7138, 0.7921, 0.5102, 0.7929, 0.5273, 0.7635, 0.5273, 0.7611, 0.5102, 0.4013, 0.6581, 0.4169, 0.656, 0.4237, 0.6815, 0.4092, 0.6875, 0.8242, 0.5102, 0.8234, 0.5273, 0.7929, 0.5273, 0.7921, 0.5102, 0.4013, 0.6276, 0.4169, 0.6297, 0.4169, 0.656, 0.4013, 0.6581, 0.8552, 0.5102, 0.8527, 0.5273, 0.8234, 0.5273, 0.8242, 0.5102, 0.4092, 0.5982, 0.4237, 0.6042, 0.4169, 0.6297, 0.4013, 0.6276, 0.883, 0.5102, 0.8791, 0.5273, 0.8527, 0.5273, 0.8552, 0.5102, 0.4244, 0.5719, 0.4369, 0.5814, 0.4237, 0.6042, 0.4092, 0.5982, 0.1929, 0.5102, 0.1969, 0.5273, 0.1754, 0.5273, 0.1702, 0.5102, 0.4459, 0.5504, 0.4555, 0.5628, 0.4369, 0.5814, 0.4244, 0.5719, 0.2208, 0.5102, 0.2232, 0.5273, 0.1969, 0.5273, 0.1929, 0.5102, 0.4723, 0.5352, 0.4783, 0.5496, 0.4555, 0.5628, 0.4459, 0.5504, 0.2518, 0.5102, 0.2526, 0.5273, 0.2232, 0.5273, 0.2208, 0.5102, 0.5017, 0.5273, 0.5037, 0.5428, 0.4783, 0.5496, 0.4723, 0.5352, 0.2839, 0.5102, 0.2831, 0.5273, 0.2526, 0.5273, 0.2518, 0.5102, 0.5321, 0.5273, 0.5301, 0.5428, 0.5037, 0.5428, 0.5017, 0.5273, 0.3149, 0.5102, 0.3124, 0.5273, 0.2831, 0.5273, 0.2839, 0.5102, 0.5615, 0.5352, 0.5555, 0.5496, 0.5301, 0.5428, 0.5321, 0.5273, 0.3427, 0.5102, 0.3388, 0.5273, 0.3124, 0.5273, 0.3149, 0.5102, 0.5879, 0.5504, 0.5783, 0.5628, 0.5555, 0.5496, 0.5615, 0.5352, 0.3882, 0.5102, 0.3921, 0.5273, 0.3706, 0.5273, 0.3655, 0.5102, 0.6094, 0.5719, 0.5969, 0.5814, 0.5783, 0.5628, 0.5879, 0.5504, 0.416, 0.5102, 0.4185, 0.5273, 0.3921, 0.5273, 0.3882, 0.5102, 0.6246, 0.5982, 0.6101, 0.6042, 0.5969, 0.5814, 0.6094, 0.5719, 0.447, 0.5102, 0.4479, 0.5273, 0.4185, 0.5273, 0.416, 0.5102, 0.6325, 0.6276, 0.6169, 0.6297, 0.6101, 0.6042, 0.6246, 0.5982, 0.4791, 0.5102, 0.4783, 0.5273, 0.4479, 0.5273, 0.447, 0.5102, 0.6325, 0.6581, 0.6169, 0.656, 0.6169, 0.6297, 0.6325, 0.6276, 0.5102, 0.5102, 0.5077, 0.5273, 0.4783, 0.5273, 0.4791, 0.5102, 0.6246, 0.6875, 0.6101, 0.6815, 0.6169, 0.656, 0.6325, 0.6581, 0.538, 0.5102, 0.534, 0.5273, 0.5077, 0.5273, 0.5102, 0.5102, 0.6094, 0.7138, 0.5969, 0.7043, 0.6101, 0.6815, 0.6246, 0.6875, 0.5607, 0.5102, 0.5556, 0.5273, 0.534, 0.5273, 0.538, 0.5102, 0.5879, 0.7353, 0.5783, 0.7229, 0.5969, 0.7043, 0.6094, 0.7138, 0.5885, 0.5102, 0.591, 0.5273, 0.5647, 0.5273, 0.5607, 0.5102, 0.5615, 0.7505, 0.5555, 0.7361, 0.5783, 0.7229, 0.5879, 0.7353, 0.6196, 0.5102, 0.6204, 0.5273, 0.591, 0.5273, 0.5885, 0.5102, 0.5321, 0.7584, 0.5301, 0.7429, 0.5555, 0.7361, 0.5615, 0.7505, 0.6517, 0.5102, 0.6508, 0.5273, 0.6204, 0.5273, 0.6196, 0.5102, 0.5017, 0.7584, 0.5037, 0.7429, 0.5301, 0.7429, 0.5321, 0.7584, 0.2706, 0.7584, 0.2412, 0.7505, 0.2472, 0.7361, 0.2726, 0.7429, 0.2412, 0.7505, 0.2148, 0.7353, 0.2244, 0.7229, 0.2472, 0.7361, 0.2148, 0.7353, 0.1933, 0.7138, 0.2057, 0.7043, 0.2244, 0.7229, 0.1933, 0.7138, 0.1781, 0.6875, 0.1926, 0.6815, 0.2057, 0.7043, 0.1781, 0.6875, 0.1702, 0.6581, 0.1858, 0.656, 0.1926, 0.6815, 0.1702, 0.6581, 0.1702, 0.6276, 0.1858, 0.6297, 0.1858, 0.656, 0.1702, 0.6276, 0.1781, 0.5982, 0.1926, 0.6042, 0.1858, 0.6297, 0.1781, 0.5982, 0.1933, 0.5719, 0.2057, 0.5814, 0.1926, 0.6042, 0.1933, 0.5719, 0.2148, 0.5504, 0.2244, 0.5628, 0.2057, 0.5814, 0.2148, 0.5504, 0.2412, 0.5352, 0.2472, 0.5496, 0.2244, 0.5628, 0.2412, 0.5352, 0.2706, 0.5273, 0.2726, 0.5428, 0.2472, 0.5496, 0.2706, 0.5273, 0.301, 0.5273, 0.2989, 0.5428, 0.2726, 0.5428, 0.301, 0.5273, 0.3304, 0.5352, 0.3244, 0.5496, 0.2989, 0.5428, 0.3304, 0.5352, 0.3567, 0.5504, 0.3472, 0.5628, 0.3244, 0.5496, 0.3567, 0.5504, 0.3783, 0.5719, 0.3658, 0.5814, 0.3472, 0.5628, 0.3783, 0.5719, 0.3935, 0.5982, 0.379, 0.6042, 0.3658, 0.5814, 0.3935, 0.5982, 0.4013, 0.6276, 0.3858, 0.6297, 0.379, 0.6042, 0.4013, 0.6276, 0.4013, 0.6581, 0.3858, 0.656, 0.3858, 0.6297, 0.4013, 0.6581, 0.3935, 0.6875, 0.379, 0.6815, 0.3858, 0.656, 0.3935, 0.6875, 0.3783, 0.7138, 0.3658, 0.7043, 0.379, 0.6815, 0.3783, 0.7138, 0.3567, 0.7353, 0.3472, 0.7229, 0.3658, 0.7043, 0.3567, 0.7353, 0.3304, 0.7505, 0.3244, 0.7361, 0.3472, 0.7229, 0.3304, 0.7505, 0.301, 0.7584, 0.2989, 0.7429, 0.3244, 0.7361, 0.301, 0.7584, 0.2706, 0.7584, 0.2726, 0.7429, 0.2989, 0.7429, 0.8095, 0.7364, 0.8095, 0.7464, 0.7903, 0.7464, 0.7903, 0.7364, 0.8095, 0.7645, 0.8095, 0.7756, 0.7903, 0.7756, 0.7903, 0.7645, 0.8095, 0.7982, 0.8095, 0.8082, 0.7903, 0.8082, 0.7903, 0.7982, 0.8095, 0.6328, 0.8095, 0.6439, 0.7903, 0.6439, 0.7903, 0.6328, 0.8095, 0.6665, 0.8095, 0.6765, 0.7903, 0.6765, 0.7903, 0.6665, 0.1894, 0.7684, 0.1894, 0.7795, 0.1702, 0.7795, 0.1702, 0.7684, 0.1894, 0.8021, 0.1894, 0.8121, 0.1702, 0.8121, 0.1702, 0.8021, 0.8095, 0.7027, 0.8095, 0.7138, 0.7903, 0.7138, 0.7903, 0.7027, 0.8095, 0.7253, 0.8095, 0.7364, 0.7903, 0.7364, 0.7903, 0.7253, 0.8095, 0.7545, 0.8095, 0.7645, 0.7903, 0.7645, 0.7903, 0.7545, 0.8095, 0.7871, 0.8095, 0.7982, 0.7903, 0.7982, 0.7903, 0.7871, 0.8095, 0.6228, 0.8095, 0.6328, 0.7903, 0.6328, 0.7903, 0.6228, 0.8095, 0.6554, 0.8095, 0.6665, 0.7903, 0.6665, 0.7903, 0.6554, 0.1894, 0.7584, 0.1894, 0.7684, 0.1702, 0.7684, 0.1702, 0.7584, 0.1894, 0.791, 0.1894, 0.8021, 0.1702, 0.8021, 0.1702, 0.791, 0.8095, 0.6927, 0.8095, 0.7027, 0.7903, 0.7027, 0.7903, 0.6927, 0.8095, 0.7464, 0.8095, 0.7545, 0.7903, 0.7545, 0.7903, 0.7464, 0.8095, 0.7756, 0.8095, 0.7871, 0.7903, 0.7871, 0.7903, 0.7756, 0.8095, 0.6147, 0.8095, 0.6228, 0.7903, 0.6228, 0.7903, 0.6147, 0.8095, 0.6439, 0.8095, 0.6554, 0.7903, 0.6554, 0.7903, 0.6439, 0.8095, 0.6765, 0.8095, 0.6846, 0.7903, 0.6846, 0.7903, 0.6765, 0.1894, 0.7795, 0.1894, 0.791, 0.1702, 0.791, 0.1702, 0.7795, 0.8095, 0.6846, 0.8095, 0.6927, 0.7903, 0.6927, 0.7903, 0.6846, 0.8095, 0.7138, 0.8095, 0.7253, 0.7903, 0.7253, 0.7903, 0.7138, 0.07059, 1.0, 0.06267, 1.0, 0.06267, 0.0, 0.07059, 0.0, 0.09071, 1.0, 0.08511, 1.0, 0.08511, 0.0, 0.09071, 0.0, 0.1557, 1.0, 0.1478, 1.0, 0.1478, 0.0, 0.1557, 0.0, 0.005602, 1.0, 0.0, 1.0, 0.0, 0.0, 0.005602, 0.0, 0.02804, 1.0, 0.02012, 1.0, 0.02012, 0.0, 0.02804, 0.0, 0.04816, 1.0, 0.04255, 1.0, 0.04255, 0.0, 0.04816, 0.0, 0.1131, 1.0, 0.1052, 1.0, 0.1052, 0.0, 0.1131, 0.0, 0.1333, 1.0, 0.1277, 1.0, 0.1277, 0.0, 0.1333, 0.0, 0.08511, 1.0, 0.07825, 1.0, 0.07825, 0.0, 0.08511, 0.0, 0.1478, 1.0, 0.1401, 1.0, 0.1401, 0.0, 0.1478, 0.0, 0.1702, 1.0, 0.1634, 1.0, 0.1634, 0.0, 0.1702, 0.0, 0.02012, 1.0, 0.01246, 1.0, 0.01246, 0.0, 0.02012, 0.0, 0.04255, 1.0, 0.03569, 1.0, 0.03569, 0.0, 0.04255, 0.0, 0.1052, 1.0, 0.09757, 1.0, 0.09757, 0.0, 0.1052, 0.0, 0.1277, 1.0, 0.1208, 1.0, 0.1208, 0.0, 0.1277, 0.0, 0.06267, 1.0, 0.05502, 1.0, 0.05502, 0.0, 0.06267, 0.0, 0.07825, 1.0, 0.07059, 1.0, 0.07059, 0.0, 0.07825, 0.0, 0.1401, 1.0, 0.1333, 1.0, 0.1333, 0.0, 0.1401, 0.0, 0.1634, 1.0, 0.1557, 1.0, 0.1557, 0.0, 0.1634, 0.0, 0.01246, 1.0, 0.005602, 1.0, 0.005602, 0.0, 0.01246, 0.0, 0.03569, 1.0, 0.02804, 1.0, 0.02804, 0.0, 0.03569, 0.0, 0.09757, 1.0, 0.09071, 1.0, 0.09071, 0.0, 0.09757, 0.0, 0.1208, 1.0, 0.1131, 1.0, 0.1131, 0.0, 0.1208, 0.0, 0.05502, 1.0, 0.04816, 1.0, 0.04816, 0.0, 0.05502, 0.0, 0.7913, 0.6101, 0.8012, 0.6075, 0.803, 0.6117, 0.7919, 0.6147, 0.7621, 0.6023, 0.771, 0.6075, 0.7692, 0.6117, 0.7593, 0.6059, 0.747, 0.5761, 0.7496, 0.5861, 0.7454, 0.5878, 0.7424, 0.5767, 0.7548, 0.5469, 0.7496, 0.5559, 0.7454, 0.5541, 0.7512, 0.5442, 0.781, 0.5318, 0.771, 0.5345, 0.7692, 0.5303, 0.7804, 0.5273, 0.8102, 0.5396, 0.8012, 0.5345, 0.803, 0.5303, 0.8129, 0.536, 0.8253, 0.5658, 0.8226, 0.5559, 0.8268, 0.5541, 0.8298, 0.5652, 0.8174, 0.595, 0.8226, 0.5861, 0.8268, 0.5878, 0.8211, 0.5978, 0.771, 0.6075, 0.781, 0.6101, 0.7804, 0.6147, 0.7692, 0.6117, 0.7496, 0.5861, 0.7548, 0.595, 0.7512, 0.5978, 0.7454, 0.5878, 0.7496, 0.5559, 0.747, 0.5658, 0.7424, 0.5652, 0.7454, 0.5541, 0.771, 0.5345, 0.7621, 0.5396, 0.7593, 0.536, 0.7692, 0.5303, 0.8012, 0.5345, 0.7913, 0.5318, 0.7919, 0.5273, 0.803, 0.5303, 0.8226, 0.5559, 0.8174, 0.5469, 0.8211, 0.5442, 0.8268, 0.5541, 0.8226, 0.5861, 0.8253, 0.5761, 0.8298, 0.5767, 0.8268, 0.5878, 0.8012, 0.6075, 0.8102, 0.6023, 0.8129, 0.6059, 0.803, 0.6117, 0.781, 0.6101, 0.7913, 0.6101, 0.7919, 0.6147, 0.7804, 0.6147, 0.7548, 0.595, 0.7621, 0.6023, 0.7593, 0.6059, 0.7512, 0.5978, 0.747, 0.5658, 0.747, 0.5761, 0.7424, 0.5767, 0.7424, 0.5652, 0.7621, 0.5396, 0.7548, 0.5469, 0.7512, 0.5442, 0.7593, 0.536, 0.7913, 0.5318, 0.781, 0.5318, 0.7804, 0.5273, 0.7919, 0.5273, 0.8174, 0.5469, 0.8102, 0.5396, 0.8129, 0.536, 0.8211, 0.5442, 0.8253, 0.5761, 0.8253, 0.5658, 0.8298, 0.5652, 0.8298, 0.5767, 0.8102, 0.6023, 0.8174, 0.595, 0.8211, 0.5978, 0.8129, 0.6059, 0.6777, 0.8324, 0.6351, 0.8324, 0.6351, 0.7493, 0.6777, 0.7493, 0.7203, 0.7284, 0.6546, 0.7284, 0.6874, 0.6956, 0.7236, 0.6594, 0.7236, 0.7251, 0.6908, 0.6922, 0.6513, 0.7251, 0.6513, 0.6594, 0.6841, 0.6922, 0.7256, 0.8324, 0.683, 0.8324, 0.683, 0.7493, 0.7256, 0.7493, 0.6546, 0.6561, 0.7203, 0.6561, 0.6874, 0.6889, 0.7877, 0.7871, 0.7451, 0.7871, 0.7451, 0.704, 0.7877, 0.704, 0.7877, 0.6998, 0.7451, 0.6998, 0.7451, 0.6168, 0.7877, 0.6168, 0.6494, 0.7303, 0.6546, 0.7284, 0.7203, 0.7284, 0.7255, 0.7303, 0.7398, 0.7446, 0.6351, 0.7446, 0.6494, 0.6542, 0.6513, 0.6594, 0.6513, 0.7251, 0.6494, 0.7303, 0.6351, 0.7446, 0.6351, 0.6399, 0.7255, 0.6542, 0.7203, 0.6561, 0.6546, 0.6561, 0.6494, 0.6542, 0.6351, 0.6399, 0.7398, 0.6399, 0.7255, 0.7303, 0.7236, 0.7251, 0.7236, 0.6594, 0.7255, 0.6542, 0.7398, 0.6399, 0.7398, 0.7446, 0.7398, 0.5299, 0.7398, 0.5273, 0.7413, 0.5273, 0.7424, 0.5299, 0.6777, 0.7493, 0.6777, 0.7472, 0.6792, 0.7472, 0.6803, 0.7493, 0.7256, 0.8324, 0.7282, 0.8324, 0.7282, 0.8336, 0.7256, 0.8345, 0.6546, 0.6561, 0.6522, 0.6566, 0.6494, 0.6542, 0.6522, 0.6566, 0.6513, 0.6581, 0.6494, 0.6542, 0.7398, 0.6346, 0.7424, 0.6346, 0.7424, 0.6361, 0.7398, 0.6373, 0.7256, 0.7493, 0.7256, 0.7472, 0.7271, 0.7472, 0.7282, 0.7493, 0.7877, 0.6998, 0.7903, 0.6998, 0.7903, 0.701, 0.7877, 0.7019, 0.6513, 0.7251, 0.6519, 0.7274, 0.6494, 0.7303, 0.6519, 0.7274, 0.6533, 0.7284, 0.6494, 0.7303, 0.6351, 0.5299, 0.6325, 0.5299, 0.6325, 0.5284, 0.6351, 0.5273, 0.7877, 0.704, 0.7877, 0.7019, 0.7892, 0.7019, 0.7903, 0.704, 0.6777, 0.8324, 0.6803, 0.8324, 0.6803, 0.8336, 0.6777, 0.8345, 0.7236, 0.6594, 0.723, 0.657, 0.7255, 0.6542, 0.723, 0.657, 0.7216, 0.6561, 0.7255, 0.6542, 0.6351, 0.6346, 0.6351, 0.6373, 0.6336, 0.6373, 0.6325, 0.6346, 0.7877, 0.6168, 0.7877, 0.6147, 0.7892, 0.6147, 0.7903, 0.6168, 0.7877, 0.7871, 0.7903, 0.7871, 0.7903, 0.7883, 0.7877, 0.7891, 0.7203, 0.7284, 0.7226, 0.7278, 0.7255, 0.7303, 0.7226, 0.7278, 0.7236, 0.7264, 0.7255, 0.7303, 0.6351, 0.7493, 0.6325, 0.7493, 0.6325, 0.7481, 0.6351, 0.7472, 0.6351, 0.6399, 0.6325, 0.6399, 0.6325, 0.6384, 0.6351, 0.6373, 0.683, 0.8324, 0.683, 0.8345, 0.6815, 0.8345, 0.6803, 0.8324, 0.6351, 0.7446, 0.6351, 0.7472, 0.6336, 0.7472, 0.6325, 0.7446, 0.7451, 0.6998, 0.7451, 0.7019, 0.7435, 0.7019, 0.7424, 0.6998, 0.683, 0.7493, 0.6803, 0.7493, 0.6803, 0.7481, 0.683, 0.7472, 0.7398, 0.7446, 0.7424, 0.7446, 0.7424, 0.7461, 0.7398, 0.7472, 0.7451, 0.7871, 0.7451, 0.7891, 0.7435, 0.7891, 0.7424, 0.7871, 0.7451, 0.6168, 0.7424, 0.6168, 0.7424, 0.6156, 0.7451, 0.6147, 0.7398, 0.6399, 0.7398, 0.6373, 0.7413, 0.6373, 0.7424, 0.6399, 0.6351, 0.8324, 0.6351, 0.8345, 0.6336, 0.8345, 0.6325, 0.8324, 0.7451, 0.704, 0.7424, 0.704, 0.7424, 0.7028, 0.7451, 0.7019, 0.6908, 0.6922, 0.6895, 0.6943, 0.6874, 0.6922, 0.6895, 0.6902, 0.6874, 0.6956, 0.6854, 0.6943, 0.6874, 0.6922, 0.6895, 0.6943, 0.6841, 0.6922, 0.6854, 0.6902, 0.6874, 0.6922, 0.6854, 0.6943, 0.6874, 0.6889, 0.6895, 0.6902, 0.6874, 0.6922, 0.6854, 0.6902, 0.7398, 0.6346, 0.7398, 0.5299, 0.7424, 0.5299, 0.7424, 0.6346, 0.7282, 0.7493, 0.7282, 0.8324, 0.7256, 0.8324, 0.7256, 0.7493, 0.6777, 0.7493, 0.6351, 0.7493, 0.6351, 0.7472, 0.6777, 0.7472, 0.7256, 0.8345, 0.683, 0.8345, 0.683, 0.8324, 0.7256, 0.8324, 0.6351, 0.6399, 0.6351, 0.7446, 0.6325, 0.7446, 0.6325, 0.6399, 0.6803, 0.8324, 0.6803, 0.7493, 0.683, 0.7493, 0.683, 0.8324, 0.7451, 0.6998, 0.7877, 0.6998, 0.7877, 0.7019, 0.7451, 0.7019, 0.683, 0.7472, 0.7256, 0.7472, 0.7256, 0.7493, 0.683, 0.7493, 0.6351, 0.6346, 0.7398, 0.6346, 0.7398, 0.6373, 0.6351, 0.6373, 0.7903, 0.6168, 0.7903, 0.6998, 0.7877, 0.6998, 0.7877, 0.6168, 0.6351, 0.7446, 0.7398, 0.7446, 0.7398, 0.7472, 0.6351, 0.7472, 0.7424, 0.6998, 0.7424, 0.6168, 0.7451, 0.6168, 0.7451, 0.6998, 0.7451, 0.7871, 0.7877, 0.7871, 0.7877, 0.7891, 0.7451, 0.7891, 0.7451, 0.6147, 0.7877, 0.6147, 0.7877, 0.6168, 0.7451, 0.6168, 0.6351, 0.5299, 0.6351, 0.6346, 0.6325, 0.6346, 0.6325, 0.5299, 0.7903, 0.704, 0.7903, 0.7871, 0.7877, 0.7871, 0.7877, 0.704, 0.7398, 0.7446, 0.7398, 0.6399, 0.7424, 0.6399, 0.7424, 0.7446, 0.7424, 0.7871, 0.7424, 0.704, 0.7451, 0.704, 0.7451, 0.7871, 0.6351, 0.8324, 0.6777, 0.8324, 0.6777, 0.8345, 0.6351, 0.8345, 0.7451, 0.7019, 0.7877, 0.7019, 0.7877, 0.704, 0.7451, 0.704, 0.7398, 0.5299, 0.6351, 0.5299, 0.6351, 0.5273, 0.7398, 0.5273, 0.6803, 0.7493, 0.6803, 0.8324, 0.6777, 0.8324, 0.6777, 0.7493, 0.7398, 0.6399, 0.6351, 0.6399, 0.6351, 0.6373, 0.7398, 0.6373, 0.6325, 0.8324, 0.6325, 0.7493, 0.6351, 0.7493, 0.6351, 0.8324, 0.6908, 0.6922, 0.7236, 0.7251, 0.7229, 0.7277, 0.6895, 0.6943, 0.6895, 0.6943, 0.7229, 0.7277, 0.7203, 0.7284, 0.6874, 0.6956, 0.6513, 0.7251, 0.6841, 0.6922, 0.6854, 0.6943, 0.652, 0.7277, 0.652, 0.7277, 0.6854, 0.6943, 0.6874, 0.6956, 0.6546, 0.7284, 0.6546, 0.6561, 0.6874, 0.6889, 0.6854, 0.6902, 0.652, 0.6568, 0.652, 0.6568, 0.6854, 0.6902, 0.6841, 0.6922, 0.6513, 0.6594, 0.7236, 0.6594, 0.6908, 0.6922, 0.6895, 0.6902, 0.7229, 0.6568, 0.7229, 0.6568, 0.6895, 0.6902, 0.6874, 0.6889, 0.7203, 0.6561, 0.7398, 0.6346, 0.6351, 0.6346, 0.6351, 0.5299, 0.7398, 0.5299, 0.8046, 0.5951, 0.8102, 0.5895, 0.8138, 0.5922, 0.8074, 0.5987, 0.7907, 0.6056, 0.7995, 0.6032, 0.7995, 0.6032, 0.7907, 0.6056, 0.8162, 0.5749, 0.8162, 0.567, 0.8207, 0.5664, 0.8207, 0.5755, 0.7529, 0.5847, 0.7576, 0.5929, 0.7556, 0.5944, 0.7506, 0.5857, 0.8102, 0.5525, 0.8046, 0.5469, 0.8074, 0.5433, 0.8138, 0.5497, 0.8138, 0.5922, 0.8184, 0.5843, 0.8184, 0.5843, 0.8138, 0.5922, 0.7901, 0.5409, 0.7822, 0.5409, 0.7816, 0.5364, 0.7907, 0.5364, 0.7496, 0.5861, 0.747, 0.5761, 0.747, 0.5761, 0.7496, 0.5861, 0.7676, 0.5469, 0.762, 0.5525, 0.7584, 0.5497, 0.7649, 0.5433, 0.7584, 0.5922, 0.7649, 0.5987, 0.7649, 0.5987, 0.7584, 0.5922, 0.756, 0.567, 0.756, 0.5749, 0.7515, 0.5755, 0.7515, 0.5664, 0.7529, 0.5572, 0.7505, 0.5663, 0.748, 0.566, 0.7506, 0.5563, 0.762, 0.5895, 0.7676, 0.5951, 0.7649, 0.5987, 0.7584, 0.5922, 0.7907, 0.5364, 0.7816, 0.5364, 0.7816, 0.5364, 0.7907, 0.5364, 0.7822, 0.6011, 0.7901, 0.6011, 0.7907, 0.6056, 0.7816, 0.6056, 0.7649, 0.5987, 0.7727, 0.6032, 0.7727, 0.6032, 0.7649, 0.5987, 0.7977, 0.599, 0.8046, 0.5951, 0.8074, 0.5987, 0.7995, 0.6032, 0.7538, 0.5576, 0.7515, 0.5664, 0.7515, 0.5664, 0.7538, 0.5576, 0.8142, 0.5826, 0.8162, 0.5749, 0.8207, 0.5755, 0.8184, 0.5843, 0.7496, 0.5559, 0.7548, 0.5469, 0.7548, 0.5469, 0.7496, 0.5559, 0.8142, 0.5594, 0.8102, 0.5525, 0.8138, 0.5497, 0.8184, 0.5576, 0.7505, 0.5757, 0.7529, 0.5847, 0.7506, 0.5857, 0.748, 0.576, 0.7977, 0.5429, 0.7901, 0.5409, 0.7907, 0.5364, 0.7995, 0.5387, 0.7724, 0.5378, 0.7642, 0.5425, 0.7627, 0.5405, 0.7714, 0.5354, 0.7745, 0.5429, 0.7676, 0.5469, 0.7649, 0.5433, 0.7727, 0.5387, 0.8138, 0.5497, 0.8074, 0.5433, 0.8074, 0.5433, 0.8138, 0.5497, 0.7581, 0.5594, 0.756, 0.567, 0.7515, 0.5664, 0.7538, 0.5576, 0.7642, 0.5995, 0.7724, 0.6042, 0.7714, 0.6065, 0.7627, 0.6015, 0.7581, 0.5826, 0.762, 0.5895, 0.7584, 0.5922, 0.7538, 0.5843, 0.7727, 0.5387, 0.7649, 0.5433, 0.7649, 0.5433, 0.7727, 0.5387, 0.7745, 0.599, 0.7822, 0.6011, 0.7816, 0.6056, 0.7727, 0.6032, 0.781, 0.5318, 0.7913, 0.5318, 0.7913, 0.5318, 0.781, 0.5318, 0.8102, 0.5895, 0.8142, 0.5826, 0.8184, 0.5843, 0.8138, 0.5922, 0.7576, 0.5491, 0.7529, 0.5572, 0.7506, 0.5563, 0.7556, 0.5476, 0.8162, 0.567, 0.8142, 0.5594, 0.8184, 0.5576, 0.8207, 0.5664, 0.7999, 0.5378, 0.7908, 0.5354, 0.7911, 0.5328, 0.8008, 0.5354, 0.8046, 0.5469, 0.7977, 0.5429, 0.7995, 0.5387, 0.8074, 0.5433, 0.8207, 0.5755, 0.8207, 0.5664, 0.8207, 0.5664, 0.8207, 0.5755, 0.7822, 0.5409, 0.7745, 0.5429, 0.7727, 0.5387, 0.7816, 0.5364, 0.7584, 0.5497, 0.7538, 0.5576, 0.7538, 0.5576, 0.7584, 0.5497, 0.762, 0.5525, 0.7581, 0.5594, 0.7538, 0.5576, 0.7584, 0.5497, 0.7995, 0.5387, 0.7907, 0.5364, 0.7907, 0.5364, 0.7995, 0.5387, 0.756, 0.5749, 0.7581, 0.5826, 0.7538, 0.5843, 0.7515, 0.5755, 0.8102, 0.5396, 0.8174, 0.5469, 0.8174, 0.5469, 0.8102, 0.5396, 0.7676, 0.5951, 0.7745, 0.599, 0.7727, 0.6032, 0.7649, 0.5987, 0.7814, 0.5354, 0.7724, 0.5378, 0.7714, 0.5354, 0.7811, 0.5328, 0.7901, 0.6011, 0.7977, 0.599, 0.7995, 0.6032, 0.7907, 0.6056, 0.7816, 0.6056, 0.7907, 0.6056, 0.7907, 0.6056, 0.7816, 0.6056, 0.8226, 0.5861, 0.8174, 0.595, 0.8174, 0.595, 0.8226, 0.5861, 0.8226, 0.5559, 0.8253, 0.5658, 0.8253, 0.5658, 0.8226, 0.5559, 0.8012, 0.5345, 0.8102, 0.5396, 0.8102, 0.5396, 0.8012, 0.5345, 0.771, 0.5345, 0.781, 0.5318, 0.781, 0.5318, 0.771, 0.5345, 0.7649, 0.5433, 0.7584, 0.5497, 0.7584, 0.5497, 0.7649, 0.5433, 0.7515, 0.5755, 0.7538, 0.5843, 0.7538, 0.5843, 0.7515, 0.5755, 0.771, 0.6075, 0.7621, 0.6023, 0.7621, 0.6023, 0.771, 0.6075, 0.8012, 0.6075, 0.7913, 0.6101, 0.7913, 0.6101, 0.8012, 0.6075, 0.7995, 0.6032, 0.8074, 0.5987, 0.8074, 0.5987, 0.7995, 0.6032, 0.8184, 0.5843, 0.8207, 0.5755, 0.8207, 0.5755, 0.8184, 0.5843, 0.8184, 0.5576, 0.8138, 0.5497, 0.8138, 0.5497, 0.8184, 0.5576, 0.7913, 0.5318, 0.8012, 0.5345, 0.8012, 0.5345, 0.7913, 0.5318, 0.7621, 0.5396, 0.771, 0.5345, 0.771, 0.5345, 0.7621, 0.5396, 0.747, 0.5658, 0.7496, 0.5559, 0.7496, 0.5559, 0.747, 0.5658, 0.7538, 0.5843, 0.7584, 0.5922, 0.7584, 0.5922, 0.7538, 0.5843, 0.7727, 0.6032, 0.7816, 0.6056, 0.7816, 0.6056, 0.7727, 0.6032, 0.808, 0.5995, 0.8146, 0.5929, 0.8166, 0.5944, 0.8095, 0.6015, 0.8217, 0.5757, 0.8217, 0.5663, 0.8243, 0.566, 0.8243, 0.576, 0.8146, 0.5491, 0.808, 0.5425, 0.8095, 0.5405, 0.8166, 0.5476, 0.7908, 0.5354, 0.7814, 0.5354, 0.7811, 0.5328, 0.7911, 0.5328, 0.7642, 0.5425, 0.7576, 0.5491, 0.7556, 0.5476, 0.7627, 0.5405, 0.7505, 0.5663, 0.7505, 0.5757, 0.748, 0.576, 0.748, 0.566, 0.7576, 0.5929, 0.7642, 0.5995, 0.7627, 0.6015, 0.7556, 0.5944, 0.7814, 0.6066, 0.7908, 0.6066, 0.7911, 0.6091, 0.7811, 0.6091, 0.7548, 0.5469, 0.7621, 0.5396, 0.7621, 0.5396, 0.7548, 0.5469, 0.8074, 0.5987, 0.8138, 0.5922, 0.8138, 0.5922, 0.8074, 0.5987, 0.7548, 0.595, 0.7496, 0.5861, 0.7496, 0.5861, 0.7548, 0.595, 0.7908, 0.6066, 0.7999, 0.6042, 0.8008, 0.6065, 0.7911, 0.6091, 0.7515, 0.5664, 0.7515, 0.5755, 0.7515, 0.5755, 0.7515, 0.5664, 0.8207, 0.5664, 0.8184, 0.5576, 0.8184, 0.5576, 0.8207, 0.5664, 0.7724, 0.6042, 0.7814, 0.6066, 0.7811, 0.6091, 0.7714, 0.6065, 0.8102, 0.6023, 0.8012, 0.6075, 0.8012, 0.6075, 0.8102, 0.6023, 0.747, 0.5761, 0.747, 0.5658, 0.747, 0.5658, 0.747, 0.5761, 0.8217, 0.5663, 0.8193, 0.5572, 0.8217, 0.5563, 0.8243, 0.566, 0.781, 0.6101, 0.771, 0.6075, 0.771, 0.6075, 0.781, 0.6101, 0.8193, 0.5847, 0.8217, 0.5757, 0.8243, 0.576, 0.8217, 0.5857, 0.7913, 0.6101, 0.781, 0.6101, 0.781, 0.6101, 0.7913, 0.6101, 0.8074, 0.5433, 0.7995, 0.5387, 0.7995, 0.5387, 0.8074, 0.5433, 0.8253, 0.5761, 0.8226, 0.5861, 0.8226, 0.5861, 0.8253, 0.5761, 0.7621, 0.6023, 0.7548, 0.595, 0.7548, 0.595, 0.7621, 0.6023, 0.808, 0.5425, 0.7999, 0.5378, 0.8008, 0.5354, 0.8095, 0.5405, 0.8253, 0.5658, 0.8253, 0.5761, 0.8253, 0.5761, 0.8253, 0.5658, 0.8193, 0.5572, 0.8146, 0.5491, 0.8166, 0.5476, 0.8217, 0.5563, 0.7999, 0.6042, 0.808, 0.5995, 0.8095, 0.6015, 0.8008, 0.6065, 0.7816, 0.5364, 0.7727, 0.5387, 0.7727, 0.5387, 0.7816, 0.5364, 0.8174, 0.595, 0.8102, 0.6023, 0.8102, 0.6023, 0.8174, 0.595, 0.8174, 0.5469, 0.8226, 0.5559, 0.8226, 0.5559, 0.8174, 0.5469, 0.8146, 0.5929, 0.808, 0.5995, 0.8074, 0.5987, 0.8138, 0.5922, 0.8174, 0.595, 0.8102, 0.6023, 0.8095, 0.6015, 0.8166, 0.5944, 0.8217, 0.5663, 0.8217, 0.5757, 0.8207, 0.5755, 0.8207, 0.5664, 0.8253, 0.5658, 0.8253, 0.5761, 0.8243, 0.576, 0.8243, 0.566, 0.808, 0.5425, 0.8146, 0.5491, 0.8138, 0.5497, 0.8074, 0.5433, 0.8102, 0.5396, 0.8174, 0.5469, 0.8166, 0.5476, 0.8095, 0.5405, 0.7814, 0.5354, 0.7908, 0.5354, 0.7907, 0.5364, 0.7816, 0.5364, 0.781, 0.5318, 0.7913, 0.5318, 0.7911, 0.5328, 0.7811, 0.5328, 0.7576, 0.5491, 0.7642, 0.5425, 0.7649, 0.5433, 0.7584, 0.5497, 0.7548, 0.5469, 0.7621, 0.5396, 0.7627, 0.5405, 0.7556, 0.5476, 0.7505, 0.5757, 0.7505, 0.5663, 0.7515, 0.5664, 0.7515, 0.5755, 0.747, 0.5761, 0.747, 0.5658, 0.748, 0.566, 0.748, 0.576, 0.7642, 0.5995, 0.7576, 0.5929, 0.7584, 0.5922, 0.7649, 0.5987, 0.7621, 0.6023, 0.7548, 0.595, 0.7556, 0.5944, 0.7627, 0.6015, 0.7908, 0.6066, 0.7814, 0.6066, 0.7816, 0.6056, 0.7907, 0.6056, 0.7913, 0.6101, 0.781, 0.6101, 0.7811, 0.6091, 0.7911, 0.6091, 0.808, 0.5995, 0.7999, 0.6042, 0.7995, 0.6032, 0.8074, 0.5987, 0.8102, 0.6023, 0.8012, 0.6075, 0.8008, 0.6065, 0.8095, 0.6015, 0.8217, 0.5757, 0.8193, 0.5847, 0.8184, 0.5843, 0.8207, 0.5755, 0.8253, 0.5761, 0.8226, 0.5861, 0.8217, 0.5857, 0.8243, 0.576, 0.8146, 0.5491, 0.8193, 0.5572, 0.8184, 0.5576, 0.8138, 0.5497, 0.8174, 0.5469, 0.8226, 0.5559, 0.8217, 0.5563, 0.8166, 0.5476, 0.7908, 0.5354, 0.7999, 0.5378, 0.7995, 0.5387, 0.7907, 0.5364, 0.7913, 0.5318, 0.8012, 0.5345, 0.8008, 0.5354, 0.7911, 0.5328, 0.7642, 0.5425, 0.7724, 0.5378, 0.7727, 0.5387, 0.7649, 0.5433, 0.7621, 0.5396, 0.771, 0.5345, 0.7714, 0.5354, 0.7627, 0.5405, 0.7505, 0.5663, 0.7529, 0.5572, 0.7538, 0.5576, 0.7515, 0.5664, 0.747, 0.5658, 0.7496, 0.5559, 0.7506, 0.5563, 0.748, 0.566, 0.7576, 0.5929, 0.7529, 0.5847, 0.7538, 0.5843, 0.7584, 0.5922, 0.7548, 0.595, 0.7496, 0.5861, 0.7506, 0.5857, 0.7556, 0.5944, 0.7814, 0.6066, 0.7724, 0.6042, 0.7727, 0.6032, 0.7816, 0.6056, 0.781, 0.6101, 0.771, 0.6075, 0.7714, 0.6065, 0.7811, 0.6091, 0.8193, 0.5847, 0.8146, 0.5929, 0.8138, 0.5922, 0.8184, 0.5843, 0.8226, 0.5861, 0.8174, 0.595, 0.8166, 0.5944, 0.8217, 0.5857, 0.8193, 0.5572, 0.8217, 0.5663, 0.8207, 0.5664, 0.8184, 0.5576, 0.8226, 0.5559, 0.8253, 0.5658, 0.8243, 0.566, 0.8217, 0.5563, 0.7999, 0.5378, 0.808, 0.5425, 0.8074, 0.5433, 0.7995, 0.5387, 0.8012, 0.5345, 0.8102, 0.5396, 0.8095, 0.5405, 0.8008, 0.5354, 0.7724, 0.5378, 0.7814, 0.5354, 0.7816, 0.5364, 0.7727, 0.5387, 0.771, 0.5345, 0.781, 0.5318, 0.7811, 0.5328, 0.7714, 0.5354, 0.7529, 0.5572, 0.7576, 0.5491, 0.7584, 0.5497, 0.7538, 0.5576, 0.7496, 0.5559, 0.7548, 0.5469, 0.7556, 0.5476, 0.7506, 0.5563, 0.7529, 0.5847, 0.7505, 0.5757, 0.7515, 0.5755, 0.7538, 0.5843, 0.7496, 0.5861, 0.747, 0.5761, 0.748, 0.576, 0.7506, 0.5857, 0.7724, 0.6042, 0.7642, 0.5995, 0.7649, 0.5987, 0.7727, 0.6032, 0.771, 0.6075, 0.7621, 0.6023, 0.7627, 0.6015, 0.7714, 0.6065, 0.7999, 0.6042, 0.7908, 0.6066, 0.7907, 0.6056, 0.7995, 0.6032, 0.8012, 0.6075, 0.7913, 0.6101, 0.7911, 0.6091, 0.8008, 0.6065, 0.8146, 0.5929, 0.8193, 0.5847, 0.8217, 0.5857, 0.8166, 0.5944])
me_cylinder.materials.append(mat_gold)
me_cylinder.materials.append(mat_dark_metal)
me_cylinder.materials.append(mat_emissive)
me_cylinder.update()
arm_armature = bpy.data.armatures.new('Armature')  # bones are not reproduced

# ---- objects
ob_cube = bpy.data.objects.new('Cube', me_cube_001)
ob_piston = bpy.data.objects.new('Piston', me_cylinder)
ob_armature = bpy.data.objects.new('Armature', arm_armature)

# ---- transforms, parenting, visibility, modifiers, constraints
ob_cube.location = (0.0, 3.0, 0.0)
ob_piston.parent = ob_armature
ob_piston.location = (0.0, 0.0, 0.0)
_vg = ob_piston.vertex_groups.new(name='root')
_vg.add([144, 145, 146, 147, 148, 149, 150, 151, 152, 153, 154, 155, 156, 157, 158, 159, 160, 161, 162, 163, 164, 165, 166, 167, 168, 169, 170, 171, 172, 173, 174, 175, 176, 177, 178, 179, 180, 181, 182, 183, 184, 185, 186, 187, 188, 189, 190, 191, 192, 193, 194, 195, 196, 197, 198, 199, 200, 201, 202, 203, 204, 205, 206, 207, 208, 209, 210, 211, 212, 213, 214, 215, 216, 217, 218, 219, 220, 221, 222, 223, 224, 225, 226, 227, 228, 229, 230, 231, 232, 233, 234, 235, 236, 237, 238, 239, 321, 322, 323, 324, 325, 326, 327, 328, 329, 330, 331, 332, 333, 334, 335, 336, 337, 338, 339, 340, 341, 342, 343, 344, 345, 346, 347, 348, 349, 350, 351, 352, 353, 354, 355, 356, 357, 358, 359, 360, 361, 362, 363, 364, 365, 366, 367, 368, 369, 370, 371, 372, 373, 374, 375, 376, 377, 378, 379, 380, 381, 382, 383, 384, 385, 386, 387, 388, 389, 390, 391, 392, 393, 394, 395, 396, 397, 398, 399, 400, 401, 402, 403, 404, 405, 406, 407, 408, 409, 410, 411, 412, 413, 414, 415, 416, 417, 418, 419, 420, 421, 422, 423, 424, 425, 426, 427, 428, 429, 430, 431, 432, 433, 434, 435, 436, 437, 438, 439, 440, 441, 442, 443, 444, 445, 446, 447, 448, 449, 450, 451, 452, 453, 454, 455, 456, 457, 458, 459, 460, 461, 462, 463, 464], 1.0, 'REPLACE')
_vg = ob_piston.vertex_groups.new(name='piston')
_vg.add([0, 1, 2, 3, 4, 5, 6, 7, 8, 9, 10, 11, 12, 13, 14, 15, 16, 17, 18, 19, 20, 21, 22, 23, 24, 25, 26, 27, 28, 29, 30, 31, 32, 33, 34, 35, 36, 37, 38, 39, 40, 41, 42, 43, 44, 45, 46, 47, 48, 49, 50, 51, 52, 53, 54, 55, 56, 57, 58, 59, 60, 61, 62, 63, 64, 65, 66, 67, 68, 69, 70, 71, 72, 73, 74, 75, 76, 77, 78, 79, 80, 81, 82, 83, 84, 85, 86, 87, 88, 89, 90, 91, 92, 93, 94, 95, 96, 97, 98, 99, 100, 101, 102, 103, 104, 105, 106, 107, 108, 109, 110, 111, 112, 113, 114, 115, 116, 117, 118, 119, 120, 121, 122, 123, 124, 125, 126, 127, 128, 129, 130, 131, 132, 133, 134, 135, 136, 137, 138, 139, 140, 141, 142, 143], 1.0, 'REPLACE')
_m = ob_piston.modifiers.new('Armature', 'ARMATURE')
_m.object = ob_armature
_m = ob_piston.modifiers.new('Auto Smooth', 'NODES')
_m.node_group = ng_auto_smooth
_gi = [s.identifier for s in ng_auto_smooth.interface.items_tree if s.item_type == 'SOCKET' and s.in_out == 'INPUT']
_m[_gi[1]] = 1.396  # Angle
ob_armature.location = (0.0, 0.0, 0.0)
ob_armature.show_in_front = True

# ---- collection membership
col_collection.objects.link(ob_cube)
col_collection.objects.link(ob_piston)
col_collection.objects.link(ob_armature)

# ---- scene / render settings (as saved in the file)
scene.frame_start = 1; scene.frame_end = 30; scene.frame_set(0)
scene.render.engine = 'BLENDER_EEVEE_NEXT'
scene.cycles.sampling_pattern = 'TABULATED_SOBOL'
scene.view_settings.view_transform = 'Filmic'
bpy.context.view_layer.update()

# ---- added for rendering (the .blend has no active camera and no usable light): camera, sun
cam_auto = bpy.data.cameras.new('AutoCamera')
cam_auto.lens = 50.0
cam_auto.sensor_width = 36.0
cam_auto.clip_end = 1000.0
ob_auto_camera = bpy.data.objects.new('AutoCamera', cam_auto)
scene.collection.objects.link(ob_auto_camera)
ob_auto_camera.location = (5.91229, -5.79854, 7.25414)
ob_auto_camera.rotation_euler = (1.09748, -7.21219e-08, 0.694738)
scene.camera = ob_auto_camera
light_auto_sun = bpy.data.lights.new('AutoSun', 'SUN')
light_auto_sun.energy = 3.0
light_auto_sun.angle = 0.0523599
ob_auto_sun = bpy.data.objects.new('AutoSun', light_auto_sun)
scene.collection.objects.link(ob_auto_sun)
ob_auto_sun.rotation_euler = (0.872665, 0.174533, 0.523599)
bpy.context.view_layer.update()
